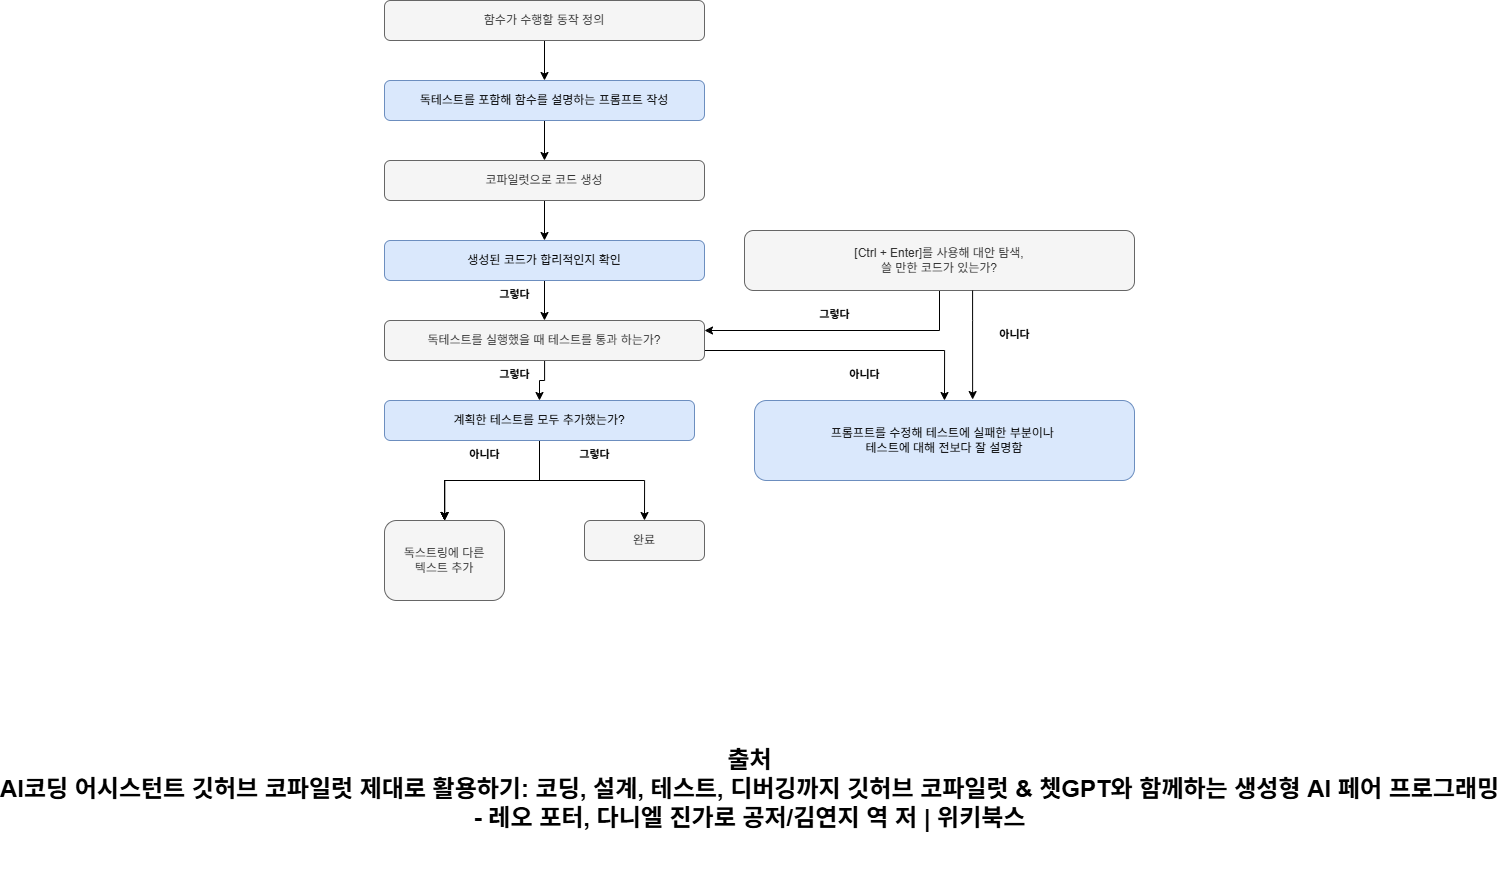

The diagram above was exported from draw.io. Its source (the exported page's mxGraphModel, read from the mxfile embedded in the PNG):
<mxGraphModel dx="1255" dy="1078" grid="1" gridSize="10" guides="1" tooltips="1" connect="1" arrows="1" fold="1" page="1" pageScale="1" pageWidth="827" pageHeight="1169" math="0" shadow="0">
  <root>
    <mxCell id="0" />
    <mxCell id="1" parent="0" />
    <mxCell id="i6PkKk6wTC1d86ELX81y-9" value="" style="edgeStyle=orthogonalEdgeStyle;rounded=0;orthogonalLoop=1;jettySize=auto;html=1;" edge="1" parent="1" source="i6PkKk6wTC1d86ELX81y-1" target="i6PkKk6wTC1d86ELX81y-2">
      <mxGeometry relative="1" as="geometry" />
    </mxCell>
    <mxCell id="i6PkKk6wTC1d86ELX81y-1" value="함수가 수행할 동작 정의" style="rounded=1;whiteSpace=wrap;html=1;fillColor=#f5f5f5;fontColor=#333333;strokeColor=#666666;" vertex="1" parent="1">
      <mxGeometry x="450" y="160" width="320" height="40" as="geometry" />
    </mxCell>
    <mxCell id="i6PkKk6wTC1d86ELX81y-10" value="" style="edgeStyle=orthogonalEdgeStyle;rounded=0;orthogonalLoop=1;jettySize=auto;html=1;" edge="1" parent="1" source="i6PkKk6wTC1d86ELX81y-2" target="i6PkKk6wTC1d86ELX81y-3">
      <mxGeometry relative="1" as="geometry" />
    </mxCell>
    <mxCell id="i6PkKk6wTC1d86ELX81y-2" value="독테스트를 포함해 함수를 설명하는 프롬프트 작성" style="rounded=1;whiteSpace=wrap;html=1;fillColor=#dae8fc;strokeColor=#6c8ebf;" vertex="1" parent="1">
      <mxGeometry x="450" y="240" width="320" height="40" as="geometry" />
    </mxCell>
    <mxCell id="i6PkKk6wTC1d86ELX81y-11" value="" style="edgeStyle=orthogonalEdgeStyle;rounded=0;orthogonalLoop=1;jettySize=auto;html=1;" edge="1" parent="1" source="i6PkKk6wTC1d86ELX81y-3" target="i6PkKk6wTC1d86ELX81y-4">
      <mxGeometry relative="1" as="geometry" />
    </mxCell>
    <mxCell id="i6PkKk6wTC1d86ELX81y-3" value="코파일럿으로 코드 생성" style="rounded=1;whiteSpace=wrap;html=1;fillColor=#f5f5f5;fontColor=#333333;strokeColor=#666666;" vertex="1" parent="1">
      <mxGeometry x="450" y="320" width="320" height="40" as="geometry" />
    </mxCell>
    <mxCell id="i6PkKk6wTC1d86ELX81y-12" value="" style="edgeStyle=orthogonalEdgeStyle;rounded=0;orthogonalLoop=1;jettySize=auto;html=1;" edge="1" parent="1" source="i6PkKk6wTC1d86ELX81y-4" target="i6PkKk6wTC1d86ELX81y-5">
      <mxGeometry relative="1" as="geometry" />
    </mxCell>
    <mxCell id="i6PkKk6wTC1d86ELX81y-4" value="생성된 코드가 합리적인지 확인" style="rounded=1;whiteSpace=wrap;html=1;fillColor=#dae8fc;strokeColor=#6c8ebf;" vertex="1" parent="1">
      <mxGeometry x="450" y="400" width="320" height="40" as="geometry" />
    </mxCell>
    <mxCell id="i6PkKk6wTC1d86ELX81y-13" value="" style="edgeStyle=orthogonalEdgeStyle;rounded=0;orthogonalLoop=1;jettySize=auto;html=1;" edge="1" parent="1" source="i6PkKk6wTC1d86ELX81y-5" target="i6PkKk6wTC1d86ELX81y-6">
      <mxGeometry relative="1" as="geometry" />
    </mxCell>
    <mxCell id="i6PkKk6wTC1d86ELX81y-31" style="edgeStyle=orthogonalEdgeStyle;rounded=0;orthogonalLoop=1;jettySize=auto;html=1;entryX=0.5;entryY=0;entryDx=0;entryDy=0;" edge="1" parent="1" source="i6PkKk6wTC1d86ELX81y-5" target="i6PkKk6wTC1d86ELX81y-30">
      <mxGeometry relative="1" as="geometry">
        <Array as="points">
          <mxPoint x="1010" y="510" />
        </Array>
      </mxGeometry>
    </mxCell>
    <mxCell id="i6PkKk6wTC1d86ELX81y-5" value="독테스트를 실행했을 때 테스트를 통과 하는가?" style="rounded=1;whiteSpace=wrap;html=1;fillColor=#f5f5f5;fontColor=#333333;strokeColor=#666666;" vertex="1" parent="1">
      <mxGeometry x="450" y="480" width="320" height="40" as="geometry" />
    </mxCell>
    <mxCell id="i6PkKk6wTC1d86ELX81y-14" value="" style="edgeStyle=orthogonalEdgeStyle;rounded=0;orthogonalLoop=1;jettySize=auto;html=1;" edge="1" parent="1" source="i6PkKk6wTC1d86ELX81y-6" target="i6PkKk6wTC1d86ELX81y-7">
      <mxGeometry relative="1" as="geometry" />
    </mxCell>
    <mxCell id="i6PkKk6wTC1d86ELX81y-15" value="" style="edgeStyle=orthogonalEdgeStyle;rounded=0;orthogonalLoop=1;jettySize=auto;html=1;" edge="1" parent="1" source="i6PkKk6wTC1d86ELX81y-6" target="i6PkKk6wTC1d86ELX81y-7">
      <mxGeometry relative="1" as="geometry" />
    </mxCell>
    <mxCell id="i6PkKk6wTC1d86ELX81y-16" value="" style="edgeStyle=orthogonalEdgeStyle;rounded=0;orthogonalLoop=1;jettySize=auto;html=1;" edge="1" parent="1" source="i6PkKk6wTC1d86ELX81y-6" target="i6PkKk6wTC1d86ELX81y-7">
      <mxGeometry relative="1" as="geometry" />
    </mxCell>
    <mxCell id="i6PkKk6wTC1d86ELX81y-17" value="" style="edgeStyle=orthogonalEdgeStyle;rounded=0;orthogonalLoop=1;jettySize=auto;html=1;" edge="1" parent="1" source="i6PkKk6wTC1d86ELX81y-6" target="i6PkKk6wTC1d86ELX81y-7">
      <mxGeometry relative="1" as="geometry" />
    </mxCell>
    <mxCell id="i6PkKk6wTC1d86ELX81y-18" style="edgeStyle=orthogonalEdgeStyle;rounded=0;orthogonalLoop=1;jettySize=auto;html=1;entryX=0.5;entryY=0;entryDx=0;entryDy=0;" edge="1" parent="1" source="i6PkKk6wTC1d86ELX81y-6" target="i6PkKk6wTC1d86ELX81y-8">
      <mxGeometry relative="1" as="geometry" />
    </mxCell>
    <mxCell id="i6PkKk6wTC1d86ELX81y-6" value="계획한 테스트를 모두 추가했는가?" style="rounded=1;whiteSpace=wrap;html=1;fillColor=#dae8fc;strokeColor=#6c8ebf;" vertex="1" parent="1">
      <mxGeometry x="450" y="560" width="310" height="40" as="geometry" />
    </mxCell>
    <mxCell id="i6PkKk6wTC1d86ELX81y-7" value="독스트링에 다른&lt;br&gt;텍스트 추가" style="rounded=1;whiteSpace=wrap;html=1;fillColor=#f5f5f5;fontColor=#333333;strokeColor=#666666;" vertex="1" parent="1">
      <mxGeometry x="450" y="680" width="120" height="80" as="geometry" />
    </mxCell>
    <mxCell id="i6PkKk6wTC1d86ELX81y-8" value="완료" style="rounded=1;whiteSpace=wrap;html=1;fillColor=#f5f5f5;fontColor=#333333;strokeColor=#666666;" vertex="1" parent="1">
      <mxGeometry x="650" y="680" width="120" height="40" as="geometry" />
    </mxCell>
    <mxCell id="i6PkKk6wTC1d86ELX81y-19" value="&lt;font style=&quot;font-size: 11px;&quot;&gt;그렇다&lt;/font&gt;" style="text;strokeColor=none;fillColor=none;html=1;fontSize=24;fontStyle=1;verticalAlign=middle;align=center;" vertex="1" parent="1">
      <mxGeometry x="530" y="430" width="100" height="40" as="geometry" />
    </mxCell>
    <mxCell id="i6PkKk6wTC1d86ELX81y-20" value="&lt;font style=&quot;font-size: 11px;&quot;&gt;그렇다&lt;/font&gt;" style="text;strokeColor=none;fillColor=none;html=1;fontSize=24;fontStyle=1;verticalAlign=middle;align=center;" vertex="1" parent="1">
      <mxGeometry x="530" y="510" width="100" height="40" as="geometry" />
    </mxCell>
    <mxCell id="i6PkKk6wTC1d86ELX81y-21" value="&lt;font style=&quot;font-size: 11px;&quot;&gt;그렇다&lt;/font&gt;" style="text;strokeColor=none;fillColor=none;html=1;fontSize=24;fontStyle=1;verticalAlign=middle;align=center;" vertex="1" parent="1">
      <mxGeometry x="610" y="590" width="100" height="40" as="geometry" />
    </mxCell>
    <mxCell id="i6PkKk6wTC1d86ELX81y-22" value="&lt;span style=&quot;font-size: 11px;&quot;&gt;아니다&lt;/span&gt;" style="text;strokeColor=none;fillColor=none;html=1;fontSize=24;fontStyle=1;verticalAlign=middle;align=center;" vertex="1" parent="1">
      <mxGeometry x="500" y="590" width="100" height="40" as="geometry" />
    </mxCell>
    <mxCell id="i6PkKk6wTC1d86ELX81y-28" style="edgeStyle=orthogonalEdgeStyle;rounded=0;orthogonalLoop=1;jettySize=auto;html=1;entryX=1;entryY=0.5;entryDx=0;entryDy=0;exitX=0.5;exitY=1;exitDx=0;exitDy=0;" edge="1" parent="1" source="i6PkKk6wTC1d86ELX81y-27">
      <mxGeometry relative="1" as="geometry">
        <mxPoint x="1005" y="470" as="sourcePoint" />
        <mxPoint x="770" y="490" as="targetPoint" />
        <Array as="points">
          <mxPoint x="1005" y="490" />
        </Array>
      </mxGeometry>
    </mxCell>
    <mxCell id="i6PkKk6wTC1d86ELX81y-27" value="[Ctrl + Enter]를 사용해 대안 탐색,&lt;div&gt;쓸 만한 코드가 있는가?&lt;/div&gt;" style="rounded=1;whiteSpace=wrap;html=1;fillColor=#f5f5f5;fontColor=#333333;strokeColor=#666666;" vertex="1" parent="1">
      <mxGeometry x="810" y="390" width="390" height="60" as="geometry" />
    </mxCell>
    <mxCell id="i6PkKk6wTC1d86ELX81y-30" value="프롬프트를 수정해 테스트에 실패한 부분이나&amp;nbsp;&lt;div&gt;테스트에 대해 전보다 잘 설명함&lt;/div&gt;" style="rounded=1;whiteSpace=wrap;html=1;fillColor=#dae8fc;strokeColor=#6c8ebf;" vertex="1" parent="1">
      <mxGeometry x="820" y="560" width="380" height="80" as="geometry" />
    </mxCell>
    <mxCell id="i6PkKk6wTC1d86ELX81y-32" value="&lt;font style=&quot;font-size: 11px;&quot;&gt;그렇다&lt;/font&gt;" style="text;strokeColor=none;fillColor=none;html=1;fontSize=24;fontStyle=1;verticalAlign=middle;align=center;" vertex="1" parent="1">
      <mxGeometry x="850" y="450" width="100" height="40" as="geometry" />
    </mxCell>
    <mxCell id="i6PkKk6wTC1d86ELX81y-33" value="&lt;font style=&quot;font-size: 11px;&quot;&gt;아니다&lt;/font&gt;" style="text;strokeColor=none;fillColor=none;html=1;fontSize=24;fontStyle=1;verticalAlign=middle;align=center;" vertex="1" parent="1">
      <mxGeometry x="1030" y="470" width="100" height="40" as="geometry" />
    </mxCell>
    <mxCell id="i6PkKk6wTC1d86ELX81y-34" style="edgeStyle=orthogonalEdgeStyle;rounded=0;orthogonalLoop=1;jettySize=auto;html=1;entryX=0.574;entryY=-0.012;entryDx=0;entryDy=0;entryPerimeter=0;" edge="1" parent="1" source="i6PkKk6wTC1d86ELX81y-27" target="i6PkKk6wTC1d86ELX81y-30">
      <mxGeometry relative="1" as="geometry">
        <Array as="points">
          <mxPoint x="1038" y="480" />
          <mxPoint x="1038" y="480" />
        </Array>
      </mxGeometry>
    </mxCell>
    <mxCell id="i6PkKk6wTC1d86ELX81y-35" value="&lt;font style=&quot;font-size: 11px;&quot;&gt;아니다&lt;/font&gt;" style="text;strokeColor=none;fillColor=none;html=1;fontSize=24;fontStyle=1;verticalAlign=middle;align=center;" vertex="1" parent="1">
      <mxGeometry x="880" y="510" width="100" height="40" as="geometry" />
    </mxCell>
    <mxCell id="i6PkKk6wTC1d86ELX81y-37" value="&lt;div&gt;&lt;br&gt;&lt;br&gt;출처&lt;/div&gt;AI코딩 어시스턴트 깃허브 코파일럿 제대로 활용하기: 코딩, 설계, 테스트, 디버깅까지 깃허브 코파일럿 &amp;amp; 쳇GPT와 함께하는 생성형 AI 페어 프로그래밍&lt;div&gt;- 레오 포터, 다니엘 진가로 공저/김연지 역 저 | 위키북스&lt;/div&gt;" style="text;strokeColor=none;fillColor=none;html=1;fontSize=24;fontStyle=1;verticalAlign=middle;align=center;" vertex="1" parent="1">
      <mxGeometry x="770" y="790" width="90" height="260" as="geometry" />
    </mxCell>
  </root>
</mxGraphModel>